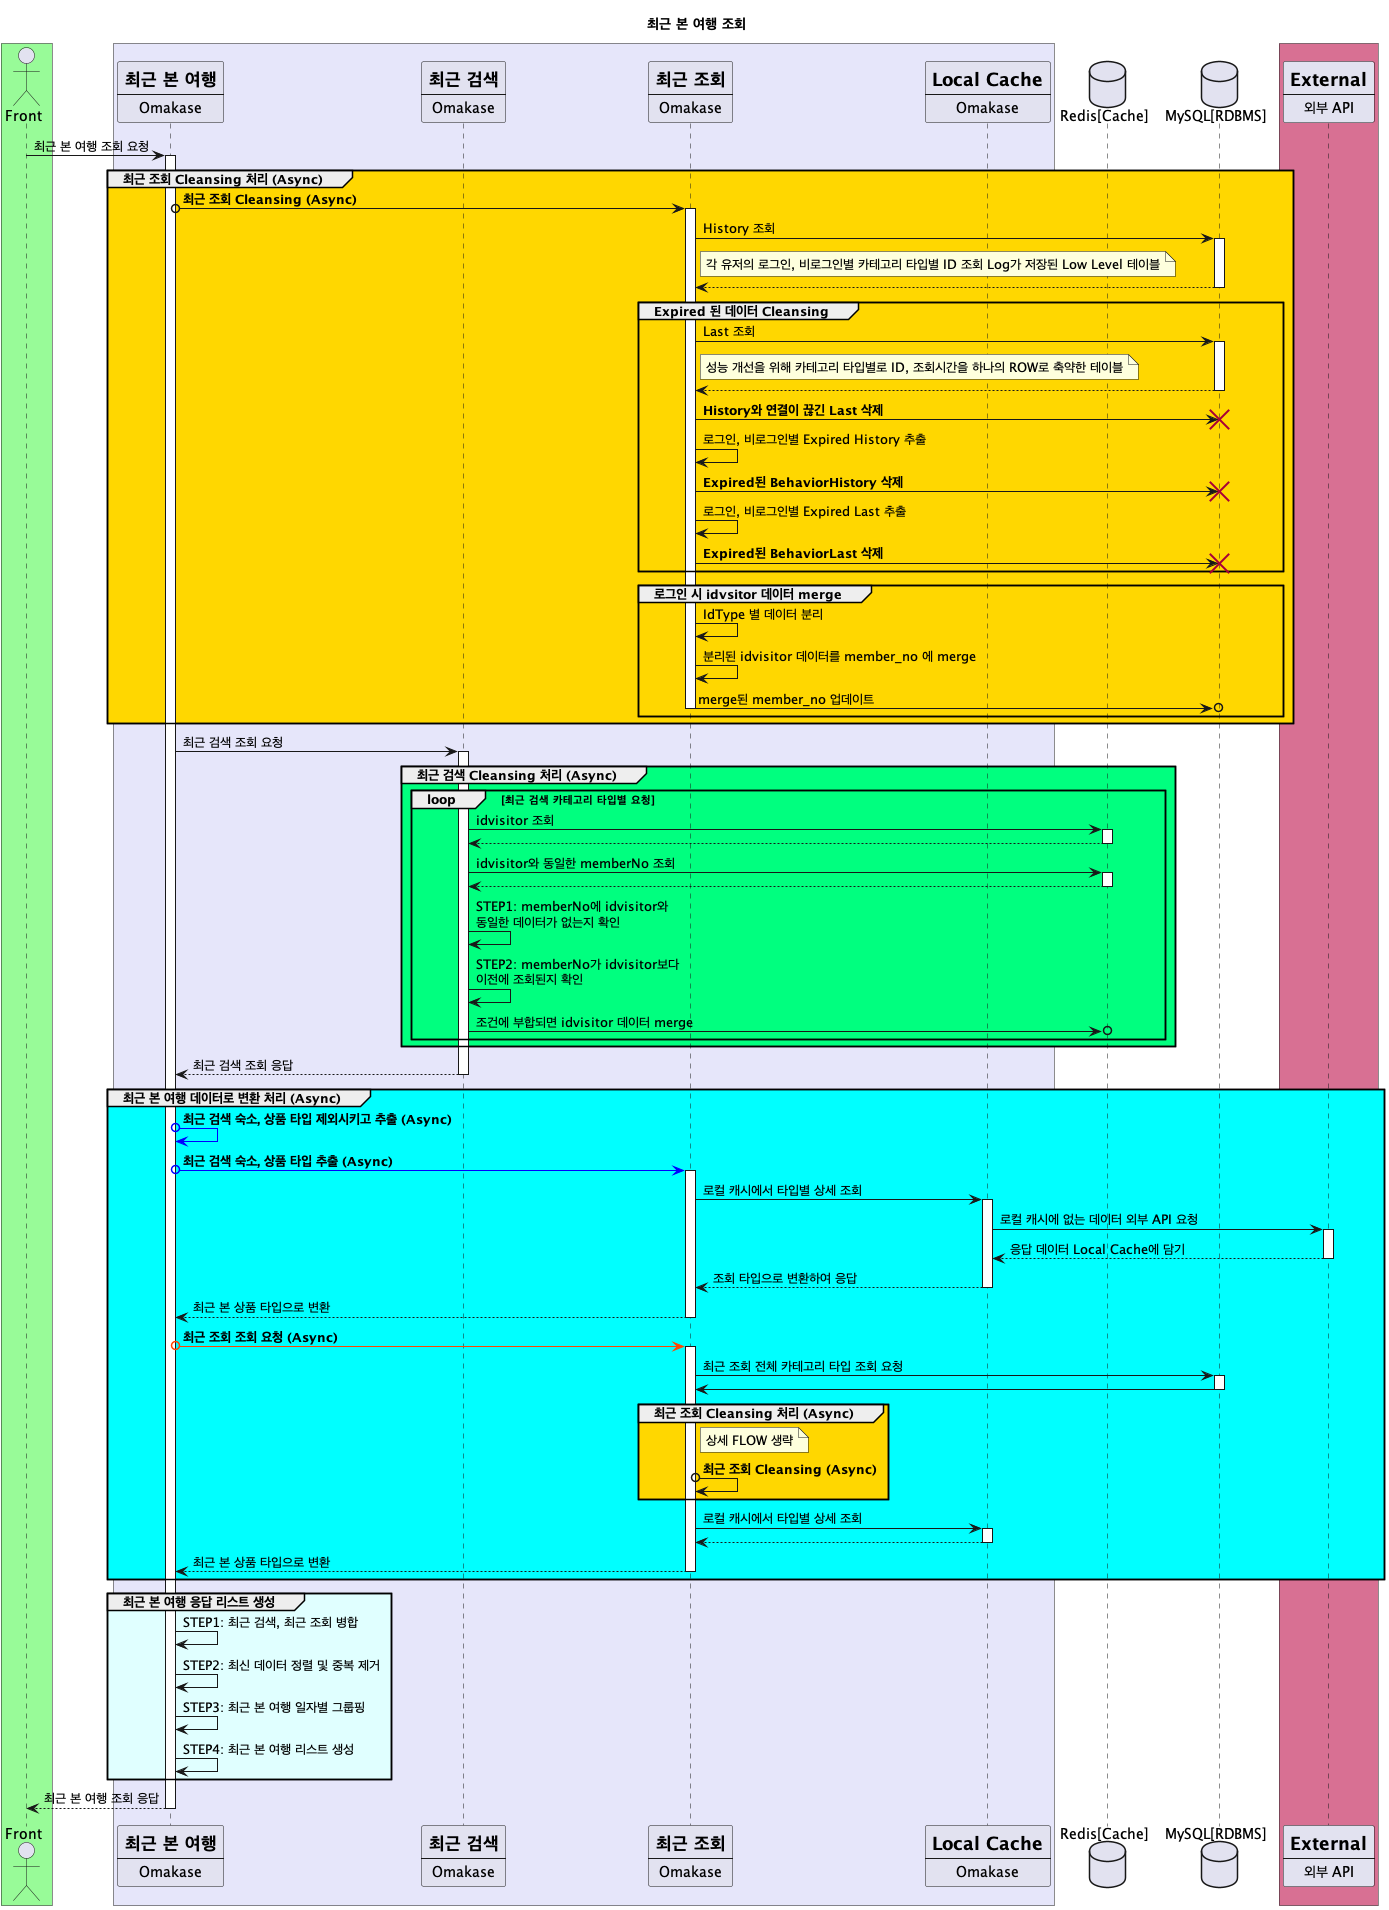

The diagram above was rendered by PlantUML. Its source (embedded in the PNG):
@startuml

title **최근 본 여행 조회**

box #PaleGreen
actor Front
end box
box #Lavender
participant RVT [
    =최근 본 여행
    ----
    Omakase
]
participant RS [
    =최근 검색
    ----
    Omakase
]
participant RV [
    =최근 조회
    ----
    Omakase
]
participant LC [
    =Local Cache
    ----
    Omakase
]
end box
database "Redis[Cache]" as Redis
database "MySQL[RDBMS]" as MySQL
box #PaleVioletRed
participant External [
    =External
    ----
    외부 API
]
end box

Front -> RVT++ : 최근 본 여행 조회 요청

group #gold 최근 조회 Cleansing 처리 (Async)
    RVT o-> RV++: **최근 조회 Cleansing (Async)**
    RV -> MySQL++: History 조회
    note Right RV: 각 유저의 로그인, 비로그인별 카테고리 타입별 ID 조회 Log가 저장된 Low Level 테이블
    RV <-- MySQL--
    group Expired 된 데이터 Cleansing
        RV -> MySQL++: Last 조회
        note Right RV: 성능 개선을 위해 카테고리 타입별로 ID, 조회시간을 하나의 ROW로 축약한 테이블
        RV <-- MySQL--
        RV -> MySQL!!: **History와 연결이 끊긴 Last 삭제**
        RV -> RV: 로그인, 비로그인별 Expired History 추출
        RV -> MySQL!!: **Expired된 BehaviorHistory 삭제**
        RV -> RV: 로그인, 비로그인별 Expired Last 추출
        RV -> MySQL!!: **Expired된 BehaviorLast 삭제**
    end
    group 로그인 시 idvsitor 데이터 merge
        RV -> RV: IdType 별 데이터 분리
        RV -> RV: 분리된 idvisitor 데이터를 member_no 에 merge
        RV ->o MySQL--: merge된 member_no 업데이트
    end
end

RVT -> RS++: 최근 검색 조회 요청
group #SpringGreen 최근 검색 Cleansing 처리 (Async)
    loop 최근 검색 카테고리 타입별 요청
        RS -> Redis++: idvisitor 조회
        RS <-- Redis--
        RS -> Redis++: idvisitor와 동일한 memberNo 조회
        RS <-- Redis--
        RS -> RS: STEP1: memberNo에 idvisitor와\n동일한 데이터가 없는지 확인
        RS -> RS: STEP2: memberNo가 idvisitor보다\n이전에 조회된지 확인
        RS ->o Redis: 조건에 부합되면 idvisitor 데이터 merge
    end
end
RVT <-- RS--: 최근 검색 조회 응답

group #cyan 최근 본 여행 데이터로 변환 처리 (Async)
    RVT o[#blue]-> RVT: **최근 검색 숙소, 상품 타입 제외시키고 추출 (Async)**
    RVT o[#blue]-> RV++: **최근 검색 숙소, 상품 타입 추출 (Async)**
    RV -> LC++: 로컬 캐시에서 타입별 상세 조회
    LC -> External++: 로컬 캐시에 없는 데이터 외부 API 요청
    LC <-- External--: 응답 데이터 Local Cache에 담기
    RV <--LC--: 조회 타입으로 변환하여 응답
    RVT <-- RV--: 최근 본 상품 타입으로 변환
    RVT o[#OrangeRed]-> RV++: **최근 조회 조회 요청 (Async)**
    RV -> MySQL++: 최근 조회 전체 카테고리 타입 조회 요청
    RV <- MySQL--
    group #gold 최근 조회 Cleansing 처리 (Async)
        note right RV: 상세 FLOW 생략
        RV o-> RV: **최근 조회 Cleansing (Async)**
    end
    RV -> LC++: 로컬 캐시에서 타입별 상세 조회
    RV <-- LC--
    RVT <-- RV--: 최근 본 상품 타입으로 변환 
end

group #LightCyan 최근 본 여행 응답 리스트 생성
    RVT -> RVT: STEP1: 최근 검색, 최근 조회 병합
    RVT -> RVT: STEP2: 최신 데이터 정렬 및 중복 제거
    RVT -> RVT: STEP3: 최근 본 여행 일자별 그룹핑
    RVT -> RVT: STEP4: 최근 본 여행 리스트 생성
end

Front <-- RVT--: 최근 본 여행 조회 응답

@enduml